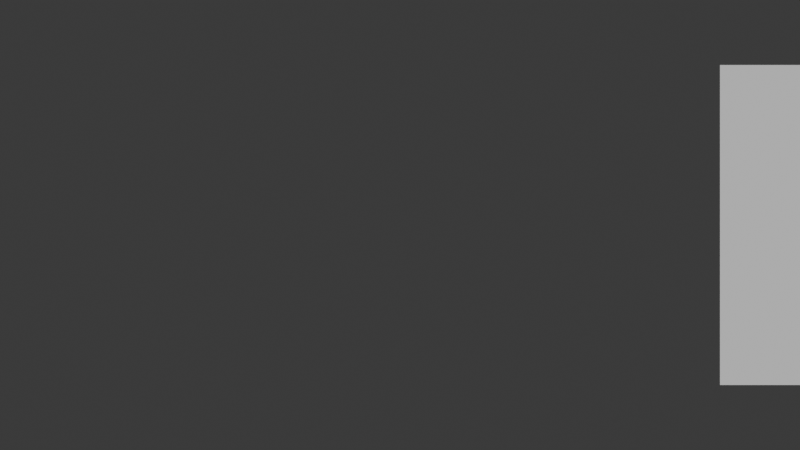 # Source: klv_scripting.blend  (saved by Blender 4.0.36; exported with 4.5.12 LTS)
import bpy
from mathutils import Matrix  # noqa: F401  (used for matrix-valued properties, if any)

bpy.ops.wm.read_factory_settings(use_empty=True)
scene = bpy.context.scene
scene.name = 'Scene'

# ---- collections
col_collection = bpy.data.collections.new('Collection'); scene.collection.children.link(col_collection)
col_export = bpy.data.collections.new('Export'); scene.collection.children.link(col_export)

# ---- world
world_world = bpy.data.worlds.new('World'); scene.world = world_world
world_world.use_nodes = True; world_world.node_tree.nodes.clear()
_N = world_world.node_tree.nodes; _L = world_world.node_tree.links
n0 = _N.new('ShaderNodeOutputWorld'); n0.name = 'World Output'; n0.location = (300, 300)
n1 = _N.new('ShaderNodeBackground'); n1.name = 'Background'; n1.location = (10, 300)
n1.inputs[0].default_value = (0.05088, 0.05088, 0.05088, 1.0)
_L.new(n1.outputs[0], n0.inputs[0])
n0.is_active_output = True
world_world.color = (0.05088, 0.05088, 0.05088)
world_world.use_sun_shadow = False
world_world.sun_shadow_jitter_overblur = 0.0

# ---- cameras
cam_camera = bpy.data.cameras.new('Camera')
cam_camera.type = 'ORTHO'
cam_camera.ortho_scale = 5.0

# ---- meshes
me_cube = bpy.data.meshes.new('Cube')
me_cube.from_pydata([(-1.0, -1.0, -1.0), (-1.0, -1.0, 1.0), (-1.0, 1.0, -1.0), (-1.0, 1.0, 1.0), (1.0, -1.0, -1.0), (1.0, -1.0, 1.0), (1.0, 1.0, -1.0), (1.0, 1.0, 1.0)], [], [(0, 1, 3, 2), (2, 3, 7, 6), (6, 7, 5, 4), (4, 5, 1, 0), (2, 6, 4, 0), (7, 3, 1, 5)])
_uv = me_cube.uv_layers.new(name='UVMap')
_uv.uv.foreach_set('vector', [0.375, 0.0, 0.625, 0.0, 0.625, 0.25, 0.375, 0.25, 0.375, 0.25, 0.625, 0.25, 0.625, 0.5, 0.375, 0.5, 0.375, 0.5, 0.625, 0.5, 0.625, 0.75, 0.375, 0.75, 0.375, 0.75, 0.625, 0.75, 0.625, 1.0, 0.375, 1.0, 0.125, 0.5, 0.375, 0.5, 0.375, 0.75, 0.125, 0.75, 0.625, 0.5, 0.875, 0.5, 0.875, 0.75, 0.625, 0.75])
me_cube.update()

# ---- objects
ob_camera = bpy.data.objects.new('Camera', cam_camera)
ob_cube = bpy.data.objects.new('Cube', me_cube)

# ---- transforms, parenting, visibility, modifiers, constraints
ob_camera.location = (0.0, 0.0, 10.0)
ob_cube.location = (3.0, 0.0, 1.0)

# ---- collection membership
col_collection.objects.link(ob_camera)
col_collection.objects.link(ob_cube)

# ---- scene / render settings (as saved in the file)
scene.camera = ob_camera
scene.frame_start = 1; scene.frame_end = 250; scene.frame_set(0)
scene.render.engine = 'BLENDER_EEVEE_NEXT'
scene.cycles.sampling_pattern = 'TABULATED_SOBOL'
bpy.context.view_layer.update()

# ---- added for rendering (the .blend has no usable light): sun
light_auto_sun = bpy.data.lights.new('AutoSun', 'SUN')
light_auto_sun.energy = 3.0
light_auto_sun.angle = 0.0523599
ob_auto_sun = bpy.data.objects.new('AutoSun', light_auto_sun)
scene.collection.objects.link(ob_auto_sun)
ob_auto_sun.rotation_euler = (0.872665, 0.174533, 0.523599)
bpy.context.view_layer.update()
